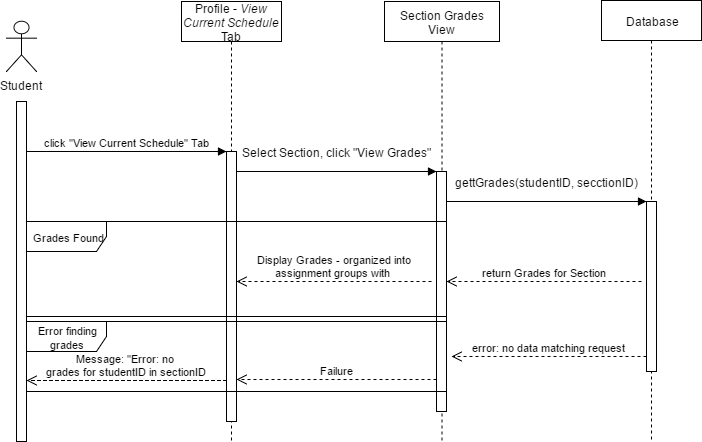

The diagram above was exported from draw.io. Its source (the exported page's mxGraphModel, read from the mxfile embedded in the PNG):
<mxGraphModel dx="852" dy="426" grid="1" gridSize="10" guides="1" tooltips="1" connect="1" arrows="1" fold="1" page="1" pageScale="1" pageWidth="850" pageHeight="1100" background="#ffffff" math="0" shadow="0">
  <root>
    <mxCell id="0" />
    <mxCell id="1" parent="0" />
    <mxCell id="27385fc1bd0c92b2-1" value="Database" style="shape=umlLifeline;perimeter=lifelinePerimeter;whiteSpace=wrap;html=1;container=1;collapsible=0;recursiveResize=0;outlineConnect=0;size=40;" vertex="1" parent="1">
      <mxGeometry x="715" y="119" width="100" height="441" as="geometry" />
    </mxCell>
    <mxCell id="27385fc1bd0c92b2-2" value="&lt;div&gt;Profile - &lt;i&gt;View Current Schedule &lt;/i&gt;Tab&lt;/div&gt;" style="shape=umlLifeline;perimeter=lifelinePerimeter;whiteSpace=wrap;html=1;container=1;collapsible=0;recursiveResize=0;outlineConnect=0;" vertex="1" parent="1">
      <mxGeometry x="295" y="120" width="100" height="440" as="geometry" />
    </mxCell>
    <mxCell id="27385fc1bd0c92b2-3" value="Section Grades View" style="shape=umlLifeline;perimeter=lifelinePerimeter;whiteSpace=wrap;html=1;container=1;collapsible=0;recursiveResize=0;outlineConnect=0;" vertex="1" parent="1">
      <mxGeometry x="498" y="120" width="115" height="440" as="geometry" />
    </mxCell>
    <mxCell id="27385fc1bd0c92b2-4" value="" style="html=1;points=[];perimeter=orthogonalPerimeter;" vertex="1" parent="1">
      <mxGeometry x="760" y="320" width="10" height="170" as="geometry" />
    </mxCell>
    <mxCell id="27385fc1bd0c92b2-5" value="" style="html=1;points=[];perimeter=orthogonalPerimeter;" vertex="1" parent="1">
      <mxGeometry x="130" y="220" width="10" height="340" as="geometry" />
    </mxCell>
    <mxCell id="27385fc1bd0c92b2-6" value="click &quot;View Current Schedule&quot; Tab" style="html=1;verticalAlign=bottom;endArrow=block;" edge="1" parent="1">
      <mxGeometry x="140" y="270" width="80" as="geometry">
        <mxPoint x="140" y="270" as="sourcePoint" />
        <mxPoint x="340" y="270" as="targetPoint" />
      </mxGeometry>
    </mxCell>
    <mxCell id="27385fc1bd0c92b2-7" value="" style="html=1;points=[];perimeter=orthogonalPerimeter;" vertex="1" parent="1">
      <mxGeometry x="340" y="270" width="10" height="270" as="geometry" />
    </mxCell>
    <mxCell id="27385fc1bd0c92b2-8" value="" style="html=1;verticalAlign=bottom;endArrow=block;" edge="1" parent="1">
      <mxGeometry x="200" y="10" width="80" as="geometry">
        <mxPoint x="350" y="290" as="sourcePoint" />
        <mxPoint x="550" y="290" as="targetPoint" />
        <mxPoint x="300" y="40" as="offset" />
      </mxGeometry>
    </mxCell>
    <mxCell id="27385fc1bd0c92b2-9" value="Select Section, click &quot;View Grades&quot;" style="text;html=1;resizable=0;points=[];align=center;verticalAlign=middle;labelBackgroundColor=none;" vertex="1" connectable="0" parent="27385fc1bd0c92b2-8">
      <mxGeometry relative="1" as="geometry">
        <mxPoint y="-20" as="offset" />
      </mxGeometry>
    </mxCell>
    <mxCell id="27385fc1bd0c92b2-10" value="" style="html=1;points=[];perimeter=orthogonalPerimeter;" vertex="1" parent="1">
      <mxGeometry x="550" y="290" width="10" height="240" as="geometry" />
    </mxCell>
    <mxCell id="27385fc1bd0c92b2-11" value="&lt;div&gt;Student&lt;/div&gt;" style="shape=umlActor;verticalLabelPosition=bottom;labelBackgroundColor=#ffffff;verticalAlign=top;html=1;" vertex="1" parent="1">
      <mxGeometry x="120" y="140" width="30" height="50" as="geometry" />
    </mxCell>
    <mxCell id="27385fc1bd0c92b2-12" value="Display Grades - organized into&lt;div&gt;assignment groups with&amp;nbsp;&lt;/div&gt;" style="html=1;verticalAlign=bottom;endArrow=open;dashed=1;endSize=8;" edge="1" parent="1">
      <mxGeometry x="350" y="400" as="geometry">
        <mxPoint x="545" y="400" as="sourcePoint" />
        <mxPoint x="350" y="400" as="targetPoint" />
      </mxGeometry>
    </mxCell>
    <mxCell id="27385fc1bd0c92b2-13" value="Failure" style="html=1;verticalAlign=bottom;endArrow=open;dashed=1;endSize=8;" edge="1" parent="1">
      <mxGeometry x="350" y="498" as="geometry">
        <mxPoint x="550" y="498" as="sourcePoint" />
        <mxPoint x="350" y="498" as="targetPoint" />
      </mxGeometry>
    </mxCell>
    <mxCell id="27385fc1bd0c92b2-14" value="Message: &quot;Error: no&amp;nbsp;&lt;div&gt;grades for studentID in sectionID&lt;/div&gt;" style="html=1;verticalAlign=bottom;endArrow=open;dashed=1;endSize=8;" edge="1" parent="1">
      <mxGeometry y="9" as="geometry">
        <mxPoint x="340" y="499" as="sourcePoint" />
        <mxPoint x="140" y="499" as="targetPoint" />
        <Array as="points">
          <mxPoint x="240" y="499" />
        </Array>
        <mxPoint as="offset" />
      </mxGeometry>
    </mxCell>
    <mxCell id="27385fc1bd0c92b2-15" value="" style="html=1;verticalAlign=bottom;endArrow=block;" edge="1" parent="1">
      <mxGeometry x="410" y="40" width="80" as="geometry">
        <mxPoint x="560" y="320" as="sourcePoint" />
        <mxPoint x="760" y="320" as="targetPoint" />
        <mxPoint x="300" y="40" as="offset" />
      </mxGeometry>
    </mxCell>
    <mxCell id="27385fc1bd0c92b2-16" value="gettGrades(studentID, secctionID)" style="text;html=1;resizable=0;points=[];align=center;verticalAlign=middle;labelBackgroundColor=none;" vertex="1" connectable="0" parent="27385fc1bd0c92b2-15">
      <mxGeometry relative="1" as="geometry">
        <mxPoint y="-20" as="offset" />
      </mxGeometry>
    </mxCell>
    <mxCell id="27385fc1bd0c92b2-17" value="return Grades for Section" style="html=1;verticalAlign=bottom;endArrow=open;dashed=1;endSize=8;" edge="1" parent="1">
      <mxGeometry x="560" y="395" as="geometry">
        <mxPoint x="755" y="400" as="sourcePoint" />
        <mxPoint x="560" y="400" as="targetPoint" />
      </mxGeometry>
    </mxCell>
    <mxCell id="27385fc1bd0c92b2-18" value="&lt;span style=&quot;font-size: 11px&quot;&gt;Grades Found&lt;/span&gt;" style="shape=umlFrame;whiteSpace=wrap;html=1;width=80;height=30;" vertex="1" parent="1">
      <mxGeometry x="140" y="340" width="420" height="95" as="geometry" />
    </mxCell>
    <mxCell id="27385fc1bd0c92b2-19" value="&lt;font style=&quot;font-size: 11px&quot;&gt;Error finding grades&lt;/font&gt;" style="shape=umlFrame;whiteSpace=wrap;html=1;width=80;height=30;" vertex="1" parent="1">
      <mxGeometry x="140" y="440" width="420" height="70" as="geometry" />
    </mxCell>
    <mxCell id="27385fc1bd0c92b2-21" value="error: no data matching request" style="html=1;verticalAlign=bottom;endArrow=open;dashed=1;endSize=8;" edge="1" parent="1">
      <mxGeometry x="565" y="470" as="geometry">
        <mxPoint x="760" y="475" as="sourcePoint" />
        <mxPoint x="565" y="475" as="targetPoint" />
      </mxGeometry>
    </mxCell>
  </root>
</mxGraphModel>